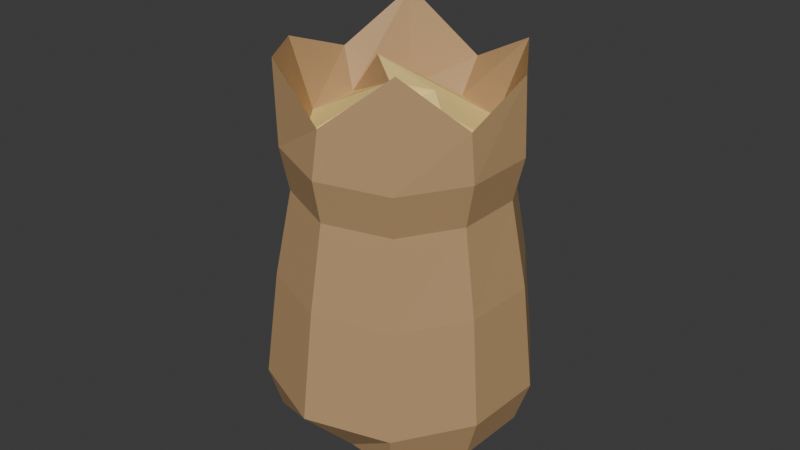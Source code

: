 # Source: sack2.blend  (saved by Blender 5.0.119; exported with 4.5.12 LTS)
import bpy
from mathutils import Matrix  # noqa: F401  (used for matrix-valued properties, if any)

bpy.ops.wm.read_factory_settings(use_empty=True)
scene = bpy.context.scene
scene.name = 'Scene'

# ---- collections
col_collection = bpy.data.collections.new('Collection'); scene.collection.children.link(col_collection)

# ---- materials (node trees are filled in below, after node groups)
mat_sack_brown = bpy.data.materials.new('Sack_Brown')
mat_grain_yellow = bpy.data.materials.new('Grain_Yellow')

# ---- material node trees
mat_sack_brown.use_nodes = True; mat_sack_brown.node_tree.nodes.clear()
_N = mat_sack_brown.node_tree.nodes; _L = mat_sack_brown.node_tree.links
n0 = _N.new('ShaderNodeBsdfPrincipled'); n0.name = 'Principled BSDF'; n0.location = (-200, 100)
n0.inputs[0].default_value = (0.52, 0.33, 0.16, 1.0)
n0.inputs[2].default_value = 0.65
n1 = _N.new('ShaderNodeOutputMaterial'); n1.name = 'Material Output'; n1.location = (200, 100)
_L.new(n0.outputs[0], n1.inputs[0])
n1.is_active_output = True
mat_grain_yellow.use_nodes = True; mat_grain_yellow.node_tree.nodes.clear()
_N = mat_grain_yellow.node_tree.nodes; _L = mat_grain_yellow.node_tree.links
n0 = _N.new('ShaderNodeBsdfPrincipled'); n0.name = 'Principled BSDF'; n0.location = (-200, 100)
n0.inputs[0].default_value = (0.95, 0.72, 0.25, 1.0)
n1 = _N.new('ShaderNodeOutputMaterial'); n1.name = 'Material Output'; n1.location = (200, 100)
_L.new(n0.outputs[0], n1.inputs[0])
n1.is_active_output = True

# ---- world
world_world = bpy.data.worlds.new('World'); scene.world = world_world
world_world.use_nodes = True; world_world.node_tree.nodes.clear()
_N = world_world.node_tree.nodes; _L = world_world.node_tree.links
n0 = _N.new('ShaderNodeOutputWorld'); n0.name = 'World Output'; n0.location = (200, 100)
n1 = _N.new('ShaderNodeBackground'); n1.name = 'Background'; n1.location = (-200, 100)
n1.inputs[0].default_value = (0.05088, 0.05088, 0.05088, 1.0)
_L.new(n1.outputs[0], n0.inputs[0])
n0.is_active_output = True
world_world.color = (0.05088, 0.05088, 0.05088)
world_world.sun_shadow_jitter_overblur = 0.0

# ---- meshes
me_sackleftmesh = bpy.data.meshes.new('SackLeftMesh')
me_sackleftmesh.from_pydata([(0.2807, -0.0006757, -0.4542), (0.2337, 0.1626, -0.4542), (0.005675, 0.2016, -0.4542), (-0.08432, 0.2516, -0.4542), (-0.2323, 0.1626, -0.4542), (-0.2793, -0.0006757, -0.4542), (-0.2194, -0.1548, -0.4542), (-0.01737, -0.222, -0.4542), (0.08873, -0.262, -0.4542), (0.2207, -0.1548, -0.4542), (0.3107, -0.0006757, -0.3542), (0.2586, 0.1807, -0.3542), (0.09478, 0.2796, -0.3542), (-0.09343, 0.2796, -0.3542), (-0.2573, 0.1807, -0.3542), (-0.3093, -0.0006757, -0.3542), (-0.243, -0.172, -0.3542), (-0.09681, -0.291, -0.3542), (0.09816, -0.291, -0.3542), (0.2443, -0.172, -0.3542), (0.2807, -0.0006757, -0.1042), (0.2337, 0.1626, -0.1042), (0.08567, 0.2516, -0.1042), (-0.08432, 0.2516, -0.1042), (-0.2323, 0.1626, -0.1042), (-0.2793, -0.0006757, -0.1042), (-0.2194, -0.1548, -0.1042), (-0.08737, -0.262, -0.1042), (0.08873, -0.262, -0.1042), (0.2207, -0.1548, -0.1042), (0.2407, -0.0006757, 0.09581), (0.2004, 0.1444, 0.09581), (0.07353, 0.2236, 0.09581), (-0.07218, 0.2236, 0.09581), (-0.199, 0.1444, 0.09581), (-0.2393, -0.0006757, 0.09581), (-0.1879, -0.1377, 0.09581), (-0.0748, -0.233, 0.09581), (0.07615, -0.233, 0.09581), (0.1893, -0.1377, 0.09581), (0.2607, -0.0006757, 0.1958), (0.217, 0.1565, 0.1958), (0.0796, 0.2422, 0.1958), (-0.07825, 0.2422, 0.1958), (-0.2157, 0.1565, 0.1958), (-0.2593, -0.0006757, 0.1958), (-0.2037, -0.1491, 0.1958), (-0.08109, -0.2523, 0.1958), (0.08244, -0.2523, 0.1958), (0.205, -0.1491, 0.1958), (0.0006757, -0.0006757, -0.4542), (0.2507, -0.0006757, 0.3697), (0.2106, 0.1481, 0.3849), (0.07975, 0.2294, 0.2949), (-0.07476, 0.2294, 0.4254), (-0.1939, 0.1481, 0.3042), (-0.2493, -0.0006757, 0.3697), (-0.2093, -0.1494, 0.3849), (-0.07839, -0.2307, 0.2949), (0.07611, -0.2307, 0.4254), (0.1952, -0.1494, 0.3042), (0.2007, -0.0006757, 0.2158), (0.1625, 0.1169, 0.2158), (0.06248, 0.1895, 0.2158), (-0.06113, 0.1895, 0.2158), (-0.1611, 0.1169, 0.2158), (-0.1993, -0.0006757, 0.2158), (-0.1611, -0.1182, 0.2158), (-0.06113, -0.1909, 0.2158), (0.06248, -0.1909, 0.2158), (0.1625, -0.1182, 0.2158), (-0.01932, -0.02068, 0.3158), (-0.07932, 0.05932, 0.3358), (0.06068, 0.01932, 0.2958)], [], [(0, 1, 11, 10), (1, 2, 12, 11), (2, 3, 13, 12), (3, 4, 14, 13), (4, 5, 15, 14), (5, 6, 16, 15), (6, 7, 17, 16), (7, 8, 18, 17), (8, 9, 19, 18), (9, 0, 10, 19), (10, 11, 21, 20), (11, 12, 22, 21), (12, 13, 23, 22), (13, 14, 24, 23), (14, 15, 25, 24), (15, 16, 26, 25), (16, 17, 27, 26), (17, 18, 28, 27), (18, 19, 29, 28), (19, 10, 20, 29), (20, 21, 31, 30), (21, 22, 32, 31), (22, 23, 33, 32), (23, 24, 34, 33), (24, 25, 35, 34), (25, 26, 36, 35), (26, 27, 37, 36), (27, 28, 38, 37), (28, 29, 39, 38), (29, 20, 30, 39), (30, 31, 41, 40), (31, 32, 42, 41), (32, 33, 43, 42), (33, 34, 44, 43), (34, 35, 45, 44), (35, 36, 46, 45), (36, 37, 47, 46), (37, 38, 48, 47), (38, 39, 49, 48), (39, 30, 40, 49), (1, 0, 50), (2, 1, 50), (3, 2, 50), (4, 3, 50), (5, 4, 50), (6, 5, 50), (7, 6, 50), (8, 7, 50), (9, 8, 50), (0, 9, 50), (40, 41, 52, 51), (41, 42, 53, 52), (42, 43, 54, 53), (43, 44, 55, 54), (44, 45, 56, 55), (45, 46, 57, 56), (46, 47, 58, 57), (47, 48, 59, 58), (48, 49, 60, 59), (49, 40, 51, 60), (51, 52, 62, 61), (52, 53, 63, 62), (53, 54, 64, 63), (54, 55, 65, 64), (55, 56, 66, 65), (56, 57, 67, 66), (57, 58, 68, 67), (58, 59, 69, 68), (59, 60, 70, 69), (60, 51, 61, 70), (61, 62, 71), (62, 63, 72), (63, 64, 72), (64, 65, 72), (65, 66, 71), (66, 67, 71), (67, 68, 73), (68, 69, 73), (69, 70, 73), (70, 61, 71), (72, 71, 73), (62, 72, 71), (71, 72, 65), (67, 73, 71)])
me_sackleftmesh.polygons.foreach_set('material_index', [0, 0, 0, 0, 0, 0, 0, 0, 0, 0, 0, 0, 0, 0, 0, 0, 0, 0, 0, 0, 0, 0, 0, 0, 0, 0, 0, 0, 0, 0, 0, 0, 0, 0, 0, 0, 0, 0, 0, 0, 0, 0, 0, 0, 0, 0, 0, 0, 0, 0, 0, 0, 0, 0, 0, 0, 0, 0, 0, 0, 0, 0, 0, 0, 0, 0, 0, 0, 0, 0, 1, 1, 1, 1, 1, 1, 1, 1, 1, 1, 1, 1, 0, 1])
me_sackleftmesh.materials.append(mat_sack_brown)
me_sackleftmesh.materials.append(mat_grain_yellow)
me_sackleftmesh.update()

# ---- objects
ob_sack_left = bpy.data.objects.new('Sack_Left', me_sackleftmesh)

# ---- transforms, parenting, visibility, modifiers, constraints
ob_sack_left.location = (-0.4494, -0.07728, 0.4533)
ob_sack_left.rotation_euler = (0.05236, 0.03491, 0.3142)

# ---- collection membership
col_collection.objects.link(ob_sack_left)

# ---- scene / render settings (as saved in the file)
scene.frame_start = 1; scene.frame_end = 250; scene.frame_set(1)
scene.render.engine = 'BLENDER_EEVEE_NEXT'
scene.render.bake_bias = 0.0
scene.render.bake_samples = 0
scene.cycles.sampling_pattern = 'TABULATED_SOBOL'
scene.eevee.use_volume_custom_range = False
bpy.context.view_layer.update()

# ---- added for rendering (the .blend has no active camera and no usable light): camera, sun
cam_auto = bpy.data.cameras.new('AutoCamera')
cam_auto.lens = 50.0
cam_auto.sensor_width = 36.0
cam_auto.clip_end = 1000.0
ob_auto_camera = bpy.data.objects.new('AutoCamera', cam_auto)
scene.collection.objects.link(ob_auto_camera)
ob_auto_camera.location = (0.894926, -1.69317, 1.51279)
ob_auto_camera.rotation_euler = (1.09748, -7.21219e-08, 0.694738)
scene.camera = ob_auto_camera
light_auto_sun = bpy.data.lights.new('AutoSun', 'SUN')
light_auto_sun.energy = 3.0
light_auto_sun.angle = 0.0523599
ob_auto_sun = bpy.data.objects.new('AutoSun', light_auto_sun)
scene.collection.objects.link(ob_auto_sun)
ob_auto_sun.rotation_euler = (0.872665, 0.174533, 0.523599)
bpy.context.view_layer.update()
